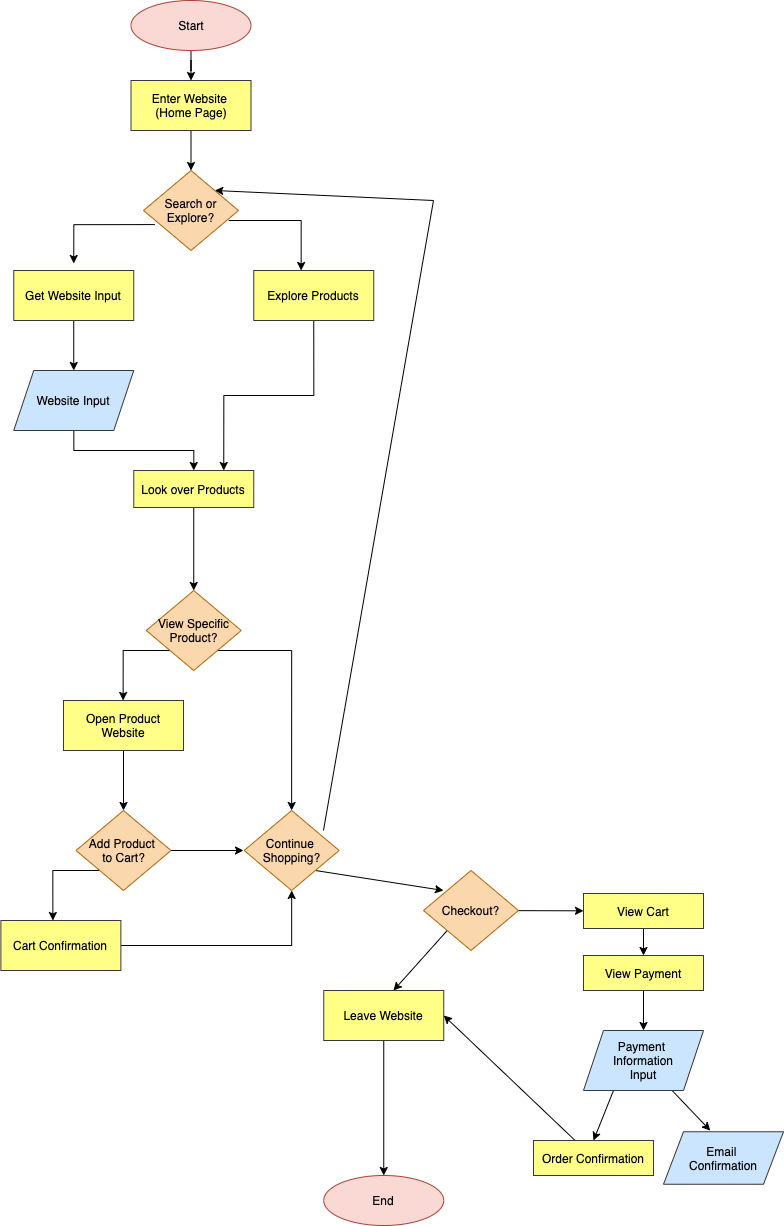

The diagram above was exported from draw.io. Its source (the exported page's mxGraphModel, read from the mxfile embedded in the PNG):
<mxGraphModel dx="1068" dy="1133" grid="1" gridSize="10" guides="1" tooltips="1" connect="1" arrows="1" fold="1" page="1" pageScale="1" pageWidth="850" pageHeight="1100" math="0" shadow="0">
  <root>
    <mxCell id="0" />
    <mxCell id="1" parent="0" />
    <mxCell id="43" value="" style="edgeStyle=orthogonalEdgeStyle;rounded=0;orthogonalLoop=1;jettySize=auto;html=1;fontColor=#FFFFFF;" edge="1" parent="1" source="4" target="40">
      <mxGeometry relative="1" as="geometry" />
    </mxCell>
    <mxCell id="4" value="Start" style="ellipse;whiteSpace=wrap;html=1;fillColor=#fad9d5;strokeColor=#ae4132;fontColor=#000000;" vertex="1" parent="1">
      <mxGeometry x="237.5" y="10" width="120" height="50" as="geometry" />
    </mxCell>
    <mxCell id="15" style="edgeStyle=orthogonalEdgeStyle;rounded=0;orthogonalLoop=1;jettySize=auto;html=1;fontColor=#000000;entryX=0.5;entryY=0;entryDx=0;entryDy=0;exitX=0.119;exitY=0.676;exitDx=0;exitDy=0;exitPerimeter=0;" edge="1" parent="1" source="5">
      <mxGeometry relative="1" as="geometry">
        <mxPoint x="180.25" y="273" as="targetPoint" />
        <mxPoint x="252.75" y="233" as="sourcePoint" />
      </mxGeometry>
    </mxCell>
    <mxCell id="16" style="edgeStyle=orthogonalEdgeStyle;rounded=0;orthogonalLoop=1;jettySize=auto;html=1;exitX=1;exitY=0.5;exitDx=0;exitDy=0;entryX=0.5;entryY=0;entryDx=0;entryDy=0;fontColor=#000000;" edge="1" parent="1">
      <mxGeometry relative="1" as="geometry">
        <mxPoint x="335.15" y="230" as="sourcePoint" />
        <mxPoint x="407.65" y="280" as="targetPoint" />
      </mxGeometry>
    </mxCell>
    <mxCell id="5" value="Search or Explore?" style="rhombus;whiteSpace=wrap;html=1;fillColor=#fad7ac;strokeColor=#b46504;fontColor=#000000;" vertex="1" parent="1">
      <mxGeometry x="250" y="180" width="95" height="80" as="geometry" />
    </mxCell>
    <mxCell id="45" style="edgeStyle=orthogonalEdgeStyle;rounded=0;orthogonalLoop=1;jettySize=auto;html=1;exitX=0.5;exitY=1;exitDx=0;exitDy=0;entryX=0.75;entryY=0;entryDx=0;entryDy=0;fontColor=#FFFFFF;" edge="1" parent="1" source="11" target="19">
      <mxGeometry relative="1" as="geometry" />
    </mxCell>
    <mxCell id="11" value="Explore Products" style="rounded=0;whiteSpace=wrap;html=1;fillColor=#ffff88;strokeColor=#36393d;fontColor=#000000;" vertex="1" parent="1">
      <mxGeometry x="360.25" y="280" width="120" height="50" as="geometry" />
    </mxCell>
    <mxCell id="22" style="edgeStyle=orthogonalEdgeStyle;rounded=0;orthogonalLoop=1;jettySize=auto;html=1;entryX=0.5;entryY=0;entryDx=0;entryDy=0;fontColor=#000000;" edge="1" parent="1" source="18" target="19">
      <mxGeometry relative="1" as="geometry" />
    </mxCell>
    <mxCell id="18" value="Website Input" style="shape=parallelogram;perimeter=parallelogramPerimeter;whiteSpace=wrap;html=1;fixedSize=1;fillColor=#cce5ff;strokeColor=#36393d;fontColor=#000000;" vertex="1" parent="1">
      <mxGeometry x="120.25" y="380" width="120" height="60" as="geometry" />
    </mxCell>
    <mxCell id="58" value="" style="edgeStyle=orthogonalEdgeStyle;rounded=0;orthogonalLoop=1;jettySize=auto;html=1;fontColor=#FFFFFF;" edge="1" parent="1" source="19" target="28">
      <mxGeometry relative="1" as="geometry" />
    </mxCell>
    <mxCell id="19" value="Look over Products" style="rounded=0;whiteSpace=wrap;html=1;fillColor=#ffff88;strokeColor=#36393d;fontColor=#000000;" vertex="1" parent="1">
      <mxGeometry x="240.25" y="480" width="120" height="37" as="geometry" />
    </mxCell>
    <mxCell id="23" value="End" style="ellipse;whiteSpace=wrap;html=1;fillColor=#fad9d5;strokeColor=#ae4132;fontColor=#000000;" vertex="1" parent="1">
      <mxGeometry x="430.25" y="1185" width="120" height="50" as="geometry" />
    </mxCell>
    <mxCell id="31" style="edgeStyle=orthogonalEdgeStyle;rounded=0;orthogonalLoop=1;jettySize=auto;html=1;exitX=1;exitY=1;exitDx=0;exitDy=0;fontColor=#000000;entryX=0.5;entryY=0;entryDx=0;entryDy=0;" edge="1" parent="1" source="28" target="70">
      <mxGeometry relative="1" as="geometry">
        <mxPoint x="374" y="780" as="targetPoint" />
        <Array as="points">
          <mxPoint x="398" y="660" />
        </Array>
      </mxGeometry>
    </mxCell>
    <mxCell id="39" style="edgeStyle=orthogonalEdgeStyle;rounded=0;orthogonalLoop=1;jettySize=auto;html=1;exitX=0;exitY=1;exitDx=0;exitDy=0;fontColor=#FFFFFF;" edge="1" parent="1" source="28">
      <mxGeometry relative="1" as="geometry">
        <mxPoint x="229.63" y="710" as="targetPoint" />
      </mxGeometry>
    </mxCell>
    <mxCell id="28" value="View Specific&lt;br&gt;Product?" style="rhombus;whiteSpace=wrap;html=1;fillColor=#fad7ac;strokeColor=#b46504;fontColor=#000000;" vertex="1" parent="1">
      <mxGeometry x="252.75" y="600" width="95" height="80" as="geometry" />
    </mxCell>
    <mxCell id="32" value="Yes" style="text;html=1;align=center;verticalAlign=middle;resizable=0;points=[];autosize=1;fontColor=#FFFFFF;" vertex="1" parent="1">
      <mxGeometry x="187.38" y="683" width="40" height="20" as="geometry" />
    </mxCell>
    <mxCell id="33" value="No" style="text;html=1;align=center;verticalAlign=middle;resizable=0;points=[];autosize=1;fontColor=#FFFFFF;" vertex="1" parent="1">
      <mxGeometry x="405.25" y="683" width="30" height="20" as="geometry" />
    </mxCell>
    <mxCell id="44" value="" style="edgeStyle=orthogonalEdgeStyle;rounded=0;orthogonalLoop=1;jettySize=auto;html=1;fontColor=#FFFFFF;" edge="1" parent="1" source="40" target="5">
      <mxGeometry relative="1" as="geometry" />
    </mxCell>
    <mxCell id="40" value="Enter Website &lt;br&gt;(Home Page)" style="rounded=0;whiteSpace=wrap;html=1;fillColor=#ffff88;strokeColor=#36393d;fontColor=#000000;" vertex="1" parent="1">
      <mxGeometry x="237.5" y="90" width="120" height="50" as="geometry" />
    </mxCell>
    <mxCell id="46" value="Search" style="text;html=1;align=center;verticalAlign=middle;resizable=0;points=[];autosize=1;fontColor=#FFFFFF;" vertex="1" parent="1">
      <mxGeometry x="180.75" y="210" width="50" height="20" as="geometry" />
    </mxCell>
    <mxCell id="47" value="Explore&lt;br&gt;" style="text;html=1;align=center;verticalAlign=middle;resizable=0;points=[];autosize=1;fontColor=#FFFFFF;" vertex="1" parent="1">
      <mxGeometry x="351.5" y="206" width="60" height="20" as="geometry" />
    </mxCell>
    <mxCell id="53" style="edgeStyle=orthogonalEdgeStyle;rounded=0;orthogonalLoop=1;jettySize=auto;html=1;exitX=0.5;exitY=1;exitDx=0;exitDy=0;entryX=0.5;entryY=0;entryDx=0;entryDy=0;fontColor=#FFFFFF;" edge="1" parent="1" source="49" target="18">
      <mxGeometry relative="1" as="geometry" />
    </mxCell>
    <mxCell id="49" value="Get Website Input" style="rounded=0;whiteSpace=wrap;html=1;fillColor=#ffff88;strokeColor=#36393d;fontColor=#000000;" vertex="1" parent="1">
      <mxGeometry x="120.25" y="280" width="120" height="50" as="geometry" />
    </mxCell>
    <mxCell id="64" value="" style="edgeStyle=orthogonalEdgeStyle;rounded=0;orthogonalLoop=1;jettySize=auto;html=1;fontColor=#FFFFFF;" edge="1" parent="1" source="57" target="61">
      <mxGeometry relative="1" as="geometry" />
    </mxCell>
    <mxCell id="57" value="Open Product Website" style="rounded=0;whiteSpace=wrap;html=1;fillColor=#ffff88;strokeColor=#36393d;fontColor=#000000;" vertex="1" parent="1">
      <mxGeometry x="170" y="710" width="120" height="50" as="geometry" />
    </mxCell>
    <mxCell id="60" style="edgeStyle=orthogonalEdgeStyle;rounded=0;orthogonalLoop=1;jettySize=auto;html=1;exitX=0;exitY=1;exitDx=0;exitDy=0;fontColor=#FFFFFF;" edge="1" parent="1" source="61">
      <mxGeometry relative="1" as="geometry">
        <mxPoint x="159.3800000000001" y="930" as="targetPoint" />
      </mxGeometry>
    </mxCell>
    <mxCell id="67" style="edgeStyle=orthogonalEdgeStyle;rounded=0;orthogonalLoop=1;jettySize=auto;html=1;fontColor=#FFFFFF;" edge="1" parent="1" source="61">
      <mxGeometry relative="1" as="geometry">
        <mxPoint x="350" y="860" as="targetPoint" />
      </mxGeometry>
    </mxCell>
    <mxCell id="61" value="Add Product &lt;br&gt;to Cart?" style="rhombus;whiteSpace=wrap;html=1;fillColor=#fad7ac;strokeColor=#b46504;fontColor=#000000;" vertex="1" parent="1">
      <mxGeometry x="182.5" y="820" width="95" height="80" as="geometry" />
    </mxCell>
    <mxCell id="62" value="Yes" style="text;html=1;align=center;verticalAlign=middle;resizable=0;points=[];autosize=1;fontColor=#FFFFFF;" vertex="1" parent="1">
      <mxGeometry x="117.13" y="903" width="40" height="20" as="geometry" />
    </mxCell>
    <mxCell id="71" style="edgeStyle=orthogonalEdgeStyle;rounded=0;orthogonalLoop=1;jettySize=auto;html=1;fontColor=#FFFFFF;" edge="1" parent="1" source="65" target="70">
      <mxGeometry relative="1" as="geometry" />
    </mxCell>
    <mxCell id="65" value="Cart Confirmation" style="rounded=0;whiteSpace=wrap;html=1;fillColor=#ffff88;strokeColor=#36393d;fontColor=#000000;" vertex="1" parent="1">
      <mxGeometry x="107.38" y="930" width="120" height="50" as="geometry" />
    </mxCell>
    <mxCell id="68" value="No" style="text;html=1;align=center;verticalAlign=middle;resizable=0;points=[];autosize=1;fontColor=#FFFFFF;" vertex="1" parent="1">
      <mxGeometry x="290" y="830" width="30" height="20" as="geometry" />
    </mxCell>
    <mxCell id="80" style="edgeStyle=none;rounded=0;orthogonalLoop=1;jettySize=auto;html=1;exitX=1;exitY=1;exitDx=0;exitDy=0;fontColor=#FFFFFF;" edge="1" parent="1" source="70">
      <mxGeometry relative="1" as="geometry">
        <mxPoint x="549.9999999999998" y="900" as="targetPoint" />
      </mxGeometry>
    </mxCell>
    <mxCell id="70" value="Continue&amp;nbsp;&lt;br&gt;Shopping?" style="rhombus;whiteSpace=wrap;html=1;fillColor=#fad7ac;strokeColor=#b46504;fontColor=#000000;" vertex="1" parent="1">
      <mxGeometry x="350.63" y="820" width="95" height="80" as="geometry" />
    </mxCell>
    <mxCell id="77" value="" style="endArrow=classic;html=1;fontColor=#FFFFFF;entryX=1;entryY=0;entryDx=0;entryDy=0;" edge="1" parent="1" target="5">
      <mxGeometry width="50" height="50" relative="1" as="geometry">
        <mxPoint x="540" y="210" as="sourcePoint" />
        <mxPoint x="490" y="160" as="targetPoint" />
      </mxGeometry>
    </mxCell>
    <mxCell id="78" value="" style="endArrow=none;html=1;fontColor=#FFFFFF;exitX=0.835;exitY=0.25;exitDx=0;exitDy=0;exitPerimeter=0;" edge="1" parent="1" source="70">
      <mxGeometry width="50" height="50" relative="1" as="geometry">
        <mxPoint x="340" y="550" as="sourcePoint" />
        <mxPoint x="540" y="210" as="targetPoint" />
      </mxGeometry>
    </mxCell>
    <mxCell id="79" value="Yes" style="text;html=1;align=center;verticalAlign=middle;resizable=0;points=[];autosize=1;fontColor=#FFFFFF;" vertex="1" parent="1">
      <mxGeometry x="435.25" y="790" width="40" height="20" as="geometry" />
    </mxCell>
    <mxCell id="81" value="No" style="text;html=1;align=center;verticalAlign=middle;resizable=0;points=[];autosize=1;fontColor=#FFFFFF;" vertex="1" parent="1">
      <mxGeometry x="475.25" y="870" width="30" height="20" as="geometry" />
    </mxCell>
    <mxCell id="84" style="edgeStyle=none;rounded=0;orthogonalLoop=1;jettySize=auto;html=1;exitX=0;exitY=1;exitDx=0;exitDy=0;fontColor=#FFFFFF;" edge="1" parent="1" source="82">
      <mxGeometry relative="1" as="geometry">
        <mxPoint x="499.9999999999998" y="1000" as="targetPoint" />
      </mxGeometry>
    </mxCell>
    <mxCell id="92" value="" style="edgeStyle=none;rounded=0;orthogonalLoop=1;jettySize=auto;html=1;fontColor=#FFFFFF;" edge="1" parent="1" source="82" target="91">
      <mxGeometry relative="1" as="geometry" />
    </mxCell>
    <mxCell id="82" value="Checkout?" style="rhombus;whiteSpace=wrap;html=1;fillColor=#fad7ac;strokeColor=#b46504;fontColor=#000000;" vertex="1" parent="1">
      <mxGeometry x="530" y="880" width="95" height="80" as="geometry" />
    </mxCell>
    <mxCell id="88" value="" style="edgeStyle=none;rounded=0;orthogonalLoop=1;jettySize=auto;html=1;fontColor=#FFFFFF;" edge="1" parent="1" source="85" target="23">
      <mxGeometry relative="1" as="geometry" />
    </mxCell>
    <mxCell id="85" value="Leave Website" style="rounded=0;whiteSpace=wrap;html=1;fillColor=#ffff88;strokeColor=#36393d;fontColor=#000000;" vertex="1" parent="1">
      <mxGeometry x="430.25" y="1000" width="120" height="50" as="geometry" />
    </mxCell>
    <mxCell id="89" value="No" style="text;html=1;align=center;verticalAlign=middle;resizable=0;points=[];autosize=1;fontColor=#FFFFFF;" vertex="1" parent="1">
      <mxGeometry x="505.25" y="945" width="30" height="20" as="geometry" />
    </mxCell>
    <mxCell id="95" value="" style="edgeStyle=none;rounded=0;orthogonalLoop=1;jettySize=auto;html=1;fontColor=#FFFFFF;" edge="1" parent="1" source="91" target="94">
      <mxGeometry relative="1" as="geometry" />
    </mxCell>
    <mxCell id="91" value="View Cart" style="rounded=0;whiteSpace=wrap;html=1;fillColor=#ffff88;strokeColor=#36393d;fontColor=#000000;" vertex="1" parent="1">
      <mxGeometry x="690" y="903" width="120" height="35" as="geometry" />
    </mxCell>
    <mxCell id="93" value="Yes" style="text;html=1;align=center;verticalAlign=middle;resizable=0;points=[];autosize=1;fontColor=#FFFFFF;" vertex="1" parent="1">
      <mxGeometry x="625" y="900" width="40" height="20" as="geometry" />
    </mxCell>
    <mxCell id="106" value="" style="edgeStyle=none;rounded=0;orthogonalLoop=1;jettySize=auto;html=1;fontColor=#FFFFFF;" edge="1" parent="1" source="94" target="98">
      <mxGeometry relative="1" as="geometry" />
    </mxCell>
    <mxCell id="94" value="View Payment" style="rounded=0;whiteSpace=wrap;html=1;fillColor=#ffff88;strokeColor=#36393d;fontColor=#000000;" vertex="1" parent="1">
      <mxGeometry x="690" y="965" width="120" height="35" as="geometry" />
    </mxCell>
    <mxCell id="102" style="edgeStyle=none;rounded=0;orthogonalLoop=1;jettySize=auto;html=1;exitX=0.25;exitY=1;exitDx=0;exitDy=0;entryX=0.5;entryY=0;entryDx=0;entryDy=0;fontColor=#FFFFFF;" edge="1" parent="1" source="98" target="100">
      <mxGeometry relative="1" as="geometry" />
    </mxCell>
    <mxCell id="103" style="edgeStyle=none;rounded=0;orthogonalLoop=1;jettySize=auto;html=1;entryX=0.39;entryY=-0.022;entryDx=0;entryDy=0;entryPerimeter=0;fontColor=#FFFFFF;" edge="1" parent="1" source="98" target="101">
      <mxGeometry relative="1" as="geometry" />
    </mxCell>
    <mxCell id="98" value="Payment&amp;nbsp;&lt;br&gt;Information&lt;br&gt;Input" style="shape=parallelogram;perimeter=parallelogramPerimeter;whiteSpace=wrap;html=1;fixedSize=1;fillColor=#cce5ff;strokeColor=#36393d;fontColor=#000000;" vertex="1" parent="1">
      <mxGeometry x="690" y="1040" width="120" height="60" as="geometry" />
    </mxCell>
    <mxCell id="104" style="edgeStyle=none;rounded=0;orthogonalLoop=1;jettySize=auto;html=1;entryX=1;entryY=0.5;entryDx=0;entryDy=0;fontColor=#FFFFFF;" edge="1" parent="1" source="100" target="85">
      <mxGeometry relative="1" as="geometry" />
    </mxCell>
    <mxCell id="100" value="Order Confirmation" style="rounded=0;whiteSpace=wrap;html=1;fillColor=#ffff88;strokeColor=#36393d;fontColor=#000000;" vertex="1" parent="1">
      <mxGeometry x="640" y="1150" width="120" height="35" as="geometry" />
    </mxCell>
    <mxCell id="101" value="Email &lt;br&gt;Confirmation" style="shape=parallelogram;perimeter=parallelogramPerimeter;whiteSpace=wrap;html=1;fixedSize=1;fillColor=#cce5ff;strokeColor=#36393d;fontColor=#000000;" vertex="1" parent="1">
      <mxGeometry x="770" y="1141.25" width="120" height="52.5" as="geometry" />
    </mxCell>
  </root>
</mxGraphModel>